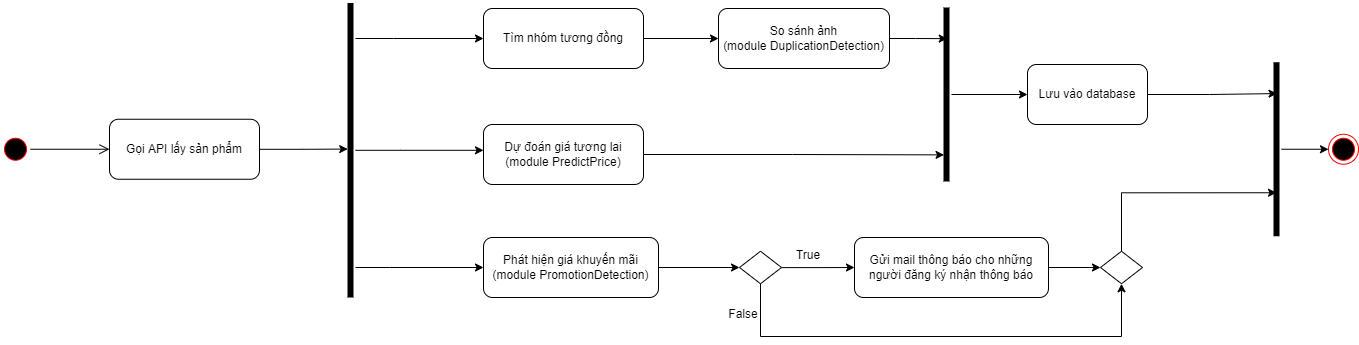

The diagram above was exported from draw.io. Its source (the exported page's mxGraphModel, read from the mxfile embedded in the PNG):
<mxGraphModel dx="1105" dy="622" grid="0" gridSize="10" guides="1" tooltips="1" connect="1" arrows="1" fold="1" page="0" pageScale="1" pageWidth="3300" pageHeight="4681" math="0" shadow="0">
  <root>
    <mxCell id="0" />
    <mxCell id="1" parent="0" />
    <mxCell id="W8bU85rYrSkKDSXOtB2S-2" style="edgeStyle=orthogonalEdgeStyle;rounded=0;orthogonalLoop=1;jettySize=auto;html=1;entryX=0.496;entryY=0.779;entryDx=0;entryDy=0;entryPerimeter=0;" parent="1" source="W8bU85rYrSkKDSXOtB2S-1" target="W8bU85rYrSkKDSXOtB2S-23" edge="1">
      <mxGeometry relative="1" as="geometry">
        <mxPoint x="442.8267059326172" y="258" as="targetPoint" />
      </mxGeometry>
    </mxCell>
    <mxCell id="W8bU85rYrSkKDSXOtB2S-1" value="Gọi API lấy sản phẩm" style="rounded=1;whiteSpace=wrap;html=1;" parent="1" vertex="1">
      <mxGeometry x="234" y="283.75" width="150" height="60" as="geometry" />
    </mxCell>
    <mxCell id="W8bU85rYrSkKDSXOtB2S-6" style="edgeStyle=orthogonalEdgeStyle;rounded=0;orthogonalLoop=1;jettySize=auto;html=1;" parent="1" source="W8bU85rYrSkKDSXOtB2S-3" target="W8bU85rYrSkKDSXOtB2S-5" edge="1">
      <mxGeometry relative="1" as="geometry" />
    </mxCell>
    <mxCell id="W8bU85rYrSkKDSXOtB2S-3" value="Tìm nhóm tương đồng" style="rounded=1;whiteSpace=wrap;html=1;" parent="1" vertex="1">
      <mxGeometry x="608" y="173" width="160" height="60" as="geometry" />
    </mxCell>
    <mxCell id="W8bU85rYrSkKDSXOtB2S-55" style="edgeStyle=orthogonalEdgeStyle;rounded=0;orthogonalLoop=1;jettySize=auto;html=1;entryX=0.179;entryY=0.426;entryDx=0;entryDy=0;entryPerimeter=0;" parent="1" source="W8bU85rYrSkKDSXOtB2S-5" target="W8bU85rYrSkKDSXOtB2S-50" edge="1">
      <mxGeometry relative="1" as="geometry" />
    </mxCell>
    <mxCell id="W8bU85rYrSkKDSXOtB2S-5" value="So sánh ảnh&lt;br&gt;(module DuplicationDetection)" style="rounded=1;whiteSpace=wrap;html=1;" parent="1" vertex="1">
      <mxGeometry x="843" y="173" width="171" height="60" as="geometry" />
    </mxCell>
    <mxCell id="W8bU85rYrSkKDSXOtB2S-25" style="edgeStyle=orthogonalEdgeStyle;rounded=0;orthogonalLoop=1;jettySize=auto;html=1;" parent="1" source="W8bU85rYrSkKDSXOtB2S-23" target="W8bU85rYrSkKDSXOtB2S-3" edge="1">
      <mxGeometry relative="1" as="geometry">
        <Array as="points">
          <mxPoint x="518" y="203" />
          <mxPoint x="518" y="203" />
        </Array>
      </mxGeometry>
    </mxCell>
    <mxCell id="W8bU85rYrSkKDSXOtB2S-32" style="edgeStyle=orthogonalEdgeStyle;rounded=0;orthogonalLoop=1;jettySize=auto;html=1;" parent="1" source="W8bU85rYrSkKDSXOtB2S-23" target="W8bU85rYrSkKDSXOtB2S-31" edge="1">
      <mxGeometry relative="1" as="geometry">
        <Array as="points">
          <mxPoint x="525" y="315" />
          <mxPoint x="525" y="315" />
        </Array>
      </mxGeometry>
    </mxCell>
    <mxCell id="W8bU85rYrSkKDSXOtB2S-34" style="edgeStyle=orthogonalEdgeStyle;rounded=0;orthogonalLoop=1;jettySize=auto;html=1;" parent="1" source="W8bU85rYrSkKDSXOtB2S-23" target="W8bU85rYrSkKDSXOtB2S-33" edge="1">
      <mxGeometry relative="1" as="geometry">
        <Array as="points">
          <mxPoint x="514" y="432" />
          <mxPoint x="514" y="432" />
        </Array>
      </mxGeometry>
    </mxCell>
    <mxCell id="W8bU85rYrSkKDSXOtB2S-23" value="" style="shape=line;html=1;strokeWidth=6;strokeColor=#000000;direction=south;" parent="1" vertex="1">
      <mxGeometry x="470" y="167.5" width="10" height="294.5" as="geometry" />
    </mxCell>
    <mxCell id="W8bU85rYrSkKDSXOtB2S-61" style="edgeStyle=orthogonalEdgeStyle;rounded=0;orthogonalLoop=1;jettySize=auto;html=1;entryX=0.847;entryY=0.744;entryDx=0;entryDy=0;entryPerimeter=0;" parent="1" source="W8bU85rYrSkKDSXOtB2S-31" target="W8bU85rYrSkKDSXOtB2S-50" edge="1">
      <mxGeometry relative="1" as="geometry" />
    </mxCell>
    <mxCell id="W8bU85rYrSkKDSXOtB2S-31" value="Dự đoán giá tương lai&lt;br&gt;(module PredictPrice)" style="rounded=1;whiteSpace=wrap;html=1;" parent="1" vertex="1">
      <mxGeometry x="608" y="289" width="160" height="60" as="geometry" />
    </mxCell>
    <mxCell id="W8bU85rYrSkKDSXOtB2S-37" style="edgeStyle=orthogonalEdgeStyle;rounded=0;orthogonalLoop=1;jettySize=auto;html=1;entryX=0;entryY=0.5;entryDx=0;entryDy=0;" parent="1" source="W8bU85rYrSkKDSXOtB2S-33" target="W8bU85rYrSkKDSXOtB2S-35" edge="1">
      <mxGeometry relative="1" as="geometry" />
    </mxCell>
    <mxCell id="W8bU85rYrSkKDSXOtB2S-33" value="Phát hiện giá khuyến mãi&lt;br&gt;(module PromotionDetection)" style="rounded=1;whiteSpace=wrap;html=1;" parent="1" vertex="1">
      <mxGeometry x="608" y="402" width="175" height="60" as="geometry" />
    </mxCell>
    <mxCell id="W8bU85rYrSkKDSXOtB2S-40" value="" style="edgeStyle=orthogonalEdgeStyle;rounded=0;orthogonalLoop=1;jettySize=auto;html=1;" parent="1" source="W8bU85rYrSkKDSXOtB2S-35" target="W8bU85rYrSkKDSXOtB2S-39" edge="1">
      <mxGeometry relative="1" as="geometry" />
    </mxCell>
    <mxCell id="W8bU85rYrSkKDSXOtB2S-48" style="edgeStyle=orthogonalEdgeStyle;rounded=0;orthogonalLoop=1;jettySize=auto;html=1;entryX=0.5;entryY=1;entryDx=0;entryDy=0;" parent="1" source="W8bU85rYrSkKDSXOtB2S-35" target="W8bU85rYrSkKDSXOtB2S-63" edge="1">
      <mxGeometry relative="1" as="geometry">
        <mxPoint x="885" y="506" as="targetPoint" />
        <Array as="points">
          <mxPoint x="885" y="501" />
          <mxPoint x="1246" y="501" />
        </Array>
      </mxGeometry>
    </mxCell>
    <mxCell id="W8bU85rYrSkKDSXOtB2S-35" value="" style="rhombus;whiteSpace=wrap;html=1;strokeColor=#000000;" parent="1" vertex="1">
      <mxGeometry x="864" y="415.75" width="42" height="32.5" as="geometry" />
    </mxCell>
    <mxCell id="W8bU85rYrSkKDSXOtB2S-64" style="edgeStyle=orthogonalEdgeStyle;rounded=0;orthogonalLoop=1;jettySize=auto;html=1;entryX=0;entryY=0.5;entryDx=0;entryDy=0;" parent="1" source="W8bU85rYrSkKDSXOtB2S-39" target="W8bU85rYrSkKDSXOtB2S-63" edge="1">
      <mxGeometry relative="1" as="geometry" />
    </mxCell>
    <mxCell id="W8bU85rYrSkKDSXOtB2S-39" value="Gửi mail thông báo cho những người đăng ký nhận thông báo" style="rounded=1;whiteSpace=wrap;html=1;strokeColor=#000000;" parent="1" vertex="1">
      <mxGeometry x="979" y="402" width="194" height="60" as="geometry" />
    </mxCell>
    <mxCell id="W8bU85rYrSkKDSXOtB2S-44" value="True" style="text;html=1;strokeColor=none;fillColor=none;align=center;verticalAlign=middle;whiteSpace=wrap;rounded=0;" parent="1" vertex="1">
      <mxGeometry x="903" y="405" width="60" height="30" as="geometry" />
    </mxCell>
    <mxCell id="W8bU85rYrSkKDSXOtB2S-49" value="False" style="text;html=1;strokeColor=none;fillColor=none;align=center;verticalAlign=middle;whiteSpace=wrap;rounded=0;" parent="1" vertex="1">
      <mxGeometry x="838" y="464" width="60" height="30" as="geometry" />
    </mxCell>
    <mxCell id="W8bU85rYrSkKDSXOtB2S-60" style="edgeStyle=orthogonalEdgeStyle;rounded=0;orthogonalLoop=1;jettySize=auto;html=1;" parent="1" source="W8bU85rYrSkKDSXOtB2S-50" target="W8bU85rYrSkKDSXOtB2S-59" edge="1">
      <mxGeometry relative="1" as="geometry" />
    </mxCell>
    <mxCell id="W8bU85rYrSkKDSXOtB2S-50" value="" style="shape=line;html=1;strokeWidth=6;strokeColor=#000000;direction=south;" parent="1" vertex="1">
      <mxGeometry x="1066" y="172" width="10" height="174" as="geometry" />
    </mxCell>
    <mxCell id="W8bU85rYrSkKDSXOtB2S-66" style="edgeStyle=orthogonalEdgeStyle;rounded=0;orthogonalLoop=1;jettySize=auto;html=1;entryX=0.18;entryY=0.449;entryDx=0;entryDy=0;entryPerimeter=0;" parent="1" source="W8bU85rYrSkKDSXOtB2S-59" target="W8bU85rYrSkKDSXOtB2S-62" edge="1">
      <mxGeometry relative="1" as="geometry" />
    </mxCell>
    <mxCell id="W8bU85rYrSkKDSXOtB2S-59" value="Lưu vào database" style="rounded=1;whiteSpace=wrap;html=1;strokeColor=#000000;" parent="1" vertex="1">
      <mxGeometry x="1152" y="229" width="120" height="60" as="geometry" />
    </mxCell>
    <mxCell id="W8bU85rYrSkKDSXOtB2S-67" style="edgeStyle=orthogonalEdgeStyle;rounded=0;orthogonalLoop=1;jettySize=auto;html=1;entryX=0;entryY=0.5;entryDx=0;entryDy=0;" parent="1" source="W8bU85rYrSkKDSXOtB2S-62" target="W8bU85rYrSkKDSXOtB2S-68" edge="1">
      <mxGeometry relative="1" as="geometry">
        <mxPoint x="1449.237865447998" y="313.75" as="targetPoint" />
      </mxGeometry>
    </mxCell>
    <mxCell id="W8bU85rYrSkKDSXOtB2S-62" value="" style="shape=line;html=1;strokeWidth=6;strokeColor=#000000;direction=south;" parent="1" vertex="1">
      <mxGeometry x="1396" y="226.75" width="10" height="174" as="geometry" />
    </mxCell>
    <mxCell id="W8bU85rYrSkKDSXOtB2S-65" style="edgeStyle=orthogonalEdgeStyle;rounded=0;orthogonalLoop=1;jettySize=auto;html=1;entryX=0.75;entryY=0.5;entryDx=0;entryDy=0;entryPerimeter=0;" parent="1" source="W8bU85rYrSkKDSXOtB2S-63" target="W8bU85rYrSkKDSXOtB2S-62" edge="1">
      <mxGeometry relative="1" as="geometry">
        <Array as="points">
          <mxPoint x="1246" y="357" />
        </Array>
      </mxGeometry>
    </mxCell>
    <mxCell id="W8bU85rYrSkKDSXOtB2S-63" value="" style="rhombus;whiteSpace=wrap;html=1;strokeColor=#000000;" parent="1" vertex="1">
      <mxGeometry x="1225" y="415.75" width="42" height="32.5" as="geometry" />
    </mxCell>
    <mxCell id="W8bU85rYrSkKDSXOtB2S-68" value="" style="ellipse;html=1;shape=endState;fillColor=#000000;strokeColor=#ff0000;" parent="1" vertex="1">
      <mxGeometry x="1453" y="298.75" width="30" height="30" as="geometry" />
    </mxCell>
    <mxCell id="eh2Kr2KZpkrxxPQ9MiWU-1" value="" style="ellipse;html=1;shape=startState;fillColor=#000000;strokeColor=#ff0000;" vertex="1" parent="1">
      <mxGeometry x="125" y="298.75" width="30" height="30" as="geometry" />
    </mxCell>
    <mxCell id="eh2Kr2KZpkrxxPQ9MiWU-2" value="" style="edgeStyle=orthogonalEdgeStyle;html=1;verticalAlign=bottom;endArrow=open;endSize=8;strokeColor=#000000;rounded=0;" edge="1" source="eh2Kr2KZpkrxxPQ9MiWU-1" parent="1" target="W8bU85rYrSkKDSXOtB2S-1">
      <mxGeometry relative="1" as="geometry">
        <mxPoint x="85" y="388.75" as="targetPoint" />
      </mxGeometry>
    </mxCell>
  </root>
</mxGraphModel>